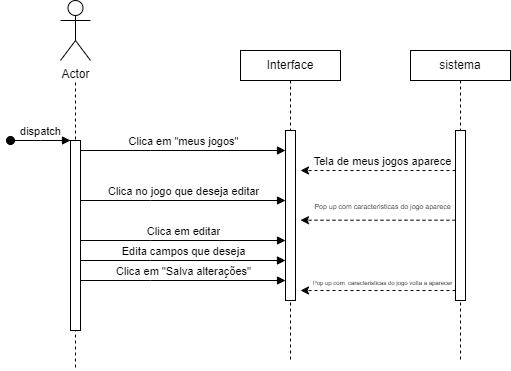

The diagram above was exported from draw.io. Its source (the exported page's mxGraphModel, read from the mxfile embedded in the PNG):
<mxGraphModel dx="1434" dy="764" grid="1" gridSize="10" guides="1" tooltips="1" connect="1" arrows="1" fold="1" page="1" pageScale="1" pageWidth="850" pageHeight="1100" math="0" shadow="0">
  <root>
    <mxCell id="0" />
    <mxCell id="1" parent="0" />
    <mxCell id="zLi3HUwqKdNNaT2oZazL-1" value="" style="shape=umlLifeline;perimeter=lifelinePerimeter;whiteSpace=wrap;html=1;container=0;dropTarget=0;collapsible=0;recursiveResize=0;outlineConnect=0;portConstraint=eastwest;newEdgeStyle={&quot;edgeStyle&quot;:&quot;elbowEdgeStyle&quot;,&quot;elbow&quot;:&quot;vertical&quot;,&quot;curved&quot;:0,&quot;rounded&quot;:0};size=0;" parent="1" vertex="1">
      <mxGeometry x="55" y="130" width="100" height="300" as="geometry" />
    </mxCell>
    <mxCell id="zLi3HUwqKdNNaT2oZazL-2" value="Interface" style="shape=umlLifeline;perimeter=lifelinePerimeter;whiteSpace=wrap;html=1;container=0;dropTarget=0;collapsible=0;recursiveResize=0;outlineConnect=0;portConstraint=eastwest;newEdgeStyle={&quot;edgeStyle&quot;:&quot;elbowEdgeStyle&quot;,&quot;elbow&quot;:&quot;vertical&quot;,&quot;curved&quot;:0,&quot;rounded&quot;:0};fillColor=default;strokeColor=default;rounded=0;size=30;" parent="1" vertex="1">
      <mxGeometry x="270" y="110" width="100" height="310" as="geometry" />
    </mxCell>
    <mxCell id="zLi3HUwqKdNNaT2oZazL-3" value="" style="html=1;points=[];perimeter=orthogonalPerimeter;outlineConnect=0;targetShapes=umlLifeline;portConstraint=eastwest;newEdgeStyle={&quot;edgeStyle&quot;:&quot;elbowEdgeStyle&quot;,&quot;elbow&quot;:&quot;vertical&quot;,&quot;curved&quot;:0,&quot;rounded&quot;:0};" parent="zLi3HUwqKdNNaT2oZazL-2" vertex="1">
      <mxGeometry x="45" y="80" width="10" height="170" as="geometry" />
    </mxCell>
    <mxCell id="zLi3HUwqKdNNaT2oZazL-4" value="Clica em &quot;meus jogos&quot;" style="html=1;verticalAlign=bottom;endArrow=block;edgeStyle=elbowEdgeStyle;elbow=vertical;curved=0;rounded=0;" parent="1" source="zLi3HUwqKdNNaT2oZazL-5" target="zLi3HUwqKdNNaT2oZazL-3" edge="1">
      <mxGeometry relative="1" as="geometry">
        <mxPoint x="195" y="220" as="sourcePoint" />
        <Array as="points">
          <mxPoint x="180" y="210" />
        </Array>
      </mxGeometry>
    </mxCell>
    <mxCell id="zLi3HUwqKdNNaT2oZazL-5" value="" style="html=1;points=[];perimeter=orthogonalPerimeter;outlineConnect=0;targetShapes=umlLifeline;portConstraint=eastwest;newEdgeStyle={&quot;edgeStyle&quot;:&quot;elbowEdgeStyle&quot;,&quot;elbow&quot;:&quot;vertical&quot;,&quot;curved&quot;:0,&quot;rounded&quot;:0};" parent="1" vertex="1">
      <mxGeometry x="100" y="200" width="10" height="190" as="geometry" />
    </mxCell>
    <mxCell id="zLi3HUwqKdNNaT2oZazL-6" value="dispatch" style="html=1;verticalAlign=bottom;startArrow=oval;endArrow=block;startSize=8;edgeStyle=elbowEdgeStyle;elbow=vertical;curved=0;rounded=0;" parent="1" target="zLi3HUwqKdNNaT2oZazL-5" edge="1">
      <mxGeometry relative="1" as="geometry">
        <mxPoint x="40" y="200" as="sourcePoint" />
      </mxGeometry>
    </mxCell>
    <mxCell id="zLi3HUwqKdNNaT2oZazL-7" value="&lt;span style=&quot;background-color: rgb(255, 255, 255);&quot;&gt;Actor&lt;/span&gt;" style="shape=umlActor;verticalLabelPosition=bottom;verticalAlign=top;html=1;outlineConnect=0;labelBackgroundColor=#FF47E7;sketch=0;strokeColor=default;fillColor=none;gradientColor=none;" parent="1" vertex="1">
      <mxGeometry x="90" y="60" width="30" height="60" as="geometry" />
    </mxCell>
    <mxCell id="zLi3HUwqKdNNaT2oZazL-8" value="sistema&lt;br&gt;" style="shape=umlLifeline;perimeter=lifelinePerimeter;whiteSpace=wrap;html=1;container=0;dropTarget=0;collapsible=0;recursiveResize=0;outlineConnect=0;portConstraint=eastwest;newEdgeStyle={&quot;edgeStyle&quot;:&quot;elbowEdgeStyle&quot;,&quot;elbow&quot;:&quot;vertical&quot;,&quot;curved&quot;:0,&quot;rounded&quot;:0};fillColor=default;strokeColor=default;rounded=0;size=30;" parent="1" vertex="1">
      <mxGeometry x="440" y="110" width="100" height="310" as="geometry" />
    </mxCell>
    <mxCell id="zLi3HUwqKdNNaT2oZazL-9" value="" style="html=1;points=[];perimeter=orthogonalPerimeter;outlineConnect=0;targetShapes=umlLifeline;portConstraint=eastwest;newEdgeStyle={&quot;edgeStyle&quot;:&quot;elbowEdgeStyle&quot;,&quot;elbow&quot;:&quot;vertical&quot;,&quot;curved&quot;:0,&quot;rounded&quot;:0};" parent="zLi3HUwqKdNNaT2oZazL-8" vertex="1">
      <mxGeometry x="45" y="80" width="10" height="170" as="geometry" />
    </mxCell>
    <mxCell id="zLi3HUwqKdNNaT2oZazL-10" value="" style="endArrow=classic;html=1;rounded=0;dashed=1;" parent="1" edge="1">
      <mxGeometry width="50" height="50" relative="1" as="geometry">
        <mxPoint x="485" y="230" as="sourcePoint" />
        <mxPoint x="330" y="230" as="targetPoint" />
        <Array as="points">
          <mxPoint x="435" y="230" />
          <mxPoint x="355" y="230" />
        </Array>
      </mxGeometry>
    </mxCell>
    <mxCell id="zLi3HUwqKdNNaT2oZazL-11" value="Tela de meus jogos aparece" style="edgeLabel;html=1;align=center;verticalAlign=middle;resizable=0;points=[];" parent="zLi3HUwqKdNNaT2oZazL-10" connectable="0" vertex="1">
      <mxGeometry x="-0.1556" y="-1" relative="1" as="geometry">
        <mxPoint x="-9" y="-9" as="offset" />
      </mxGeometry>
    </mxCell>
    <mxCell id="zLi3HUwqKdNNaT2oZazL-12" value="Clica no jogo que deseja editar" style="html=1;verticalAlign=bottom;endArrow=block;edgeStyle=elbowEdgeStyle;elbow=vertical;curved=0;rounded=0;" parent="1" edge="1">
      <mxGeometry relative="1" as="geometry">
        <mxPoint x="110" y="260" as="sourcePoint" />
        <Array as="points">
          <mxPoint x="180" y="260" />
        </Array>
        <mxPoint x="315" y="260" as="targetPoint" />
      </mxGeometry>
    </mxCell>
    <mxCell id="zLi3HUwqKdNNaT2oZazL-13" value="Clica em editar" style="html=1;verticalAlign=bottom;endArrow=block;edgeStyle=elbowEdgeStyle;elbow=vertical;curved=0;rounded=0;" parent="1" edge="1">
      <mxGeometry relative="1" as="geometry">
        <mxPoint x="110" y="300" as="sourcePoint" />
        <Array as="points">
          <mxPoint x="180" y="300" />
        </Array>
        <mxPoint x="315" y="300" as="targetPoint" />
      </mxGeometry>
    </mxCell>
    <mxCell id="zLi3HUwqKdNNaT2oZazL-14" value="" style="endArrow=classic;html=1;rounded=0;dashed=1;" parent="1" edge="1">
      <mxGeometry width="50" height="50" relative="1" as="geometry">
        <mxPoint x="485" y="279.71" as="sourcePoint" />
        <mxPoint x="330" y="279.71" as="targetPoint" />
        <Array as="points">
          <mxPoint x="435" y="279.71" />
          <mxPoint x="355" y="279.71" />
        </Array>
      </mxGeometry>
    </mxCell>
    <mxCell id="zLi3HUwqKdNNaT2oZazL-15" value="&lt;font style=&quot;font-size: 7px;&quot;&gt;Pop up com caracteristicas do jogo aparece&lt;/font&gt;" style="edgeLabel;html=1;align=center;verticalAlign=middle;resizable=0;points=[];" parent="zLi3HUwqKdNNaT2oZazL-14" connectable="0" vertex="1">
      <mxGeometry x="-0.1556" y="-1" relative="1" as="geometry">
        <mxPoint x="-9" y="-14" as="offset" />
      </mxGeometry>
    </mxCell>
    <mxCell id="zLi3HUwqKdNNaT2oZazL-16" value="" style="endArrow=classic;html=1;rounded=0;dashed=1;" parent="1" edge="1">
      <mxGeometry width="50" height="50" relative="1" as="geometry">
        <mxPoint x="485" y="350" as="sourcePoint" />
        <mxPoint x="330" y="350" as="targetPoint" />
        <Array as="points">
          <mxPoint x="435" y="350" />
          <mxPoint x="355" y="350" />
        </Array>
      </mxGeometry>
    </mxCell>
    <mxCell id="zLi3HUwqKdNNaT2oZazL-17" value="&lt;span style=&quot;font-size: 6px;&quot;&gt;Pop up com&amp;nbsp; caracteristicas do jogo volta a aparecer&lt;/span&gt;" style="edgeLabel;html=1;align=center;verticalAlign=middle;resizable=0;points=[];" parent="zLi3HUwqKdNNaT2oZazL-16" connectable="0" vertex="1">
      <mxGeometry x="-0.1556" y="-1" relative="1" as="geometry">
        <mxPoint x="-9" y="-9" as="offset" />
      </mxGeometry>
    </mxCell>
    <mxCell id="zLi3HUwqKdNNaT2oZazL-20" value="Edita campos que deseja" style="html=1;verticalAlign=bottom;endArrow=block;edgeStyle=elbowEdgeStyle;elbow=vertical;curved=0;rounded=0;" parent="1" edge="1">
      <mxGeometry relative="1" as="geometry">
        <mxPoint x="110" y="320" as="sourcePoint" />
        <Array as="points">
          <mxPoint x="180" y="320" />
        </Array>
        <mxPoint x="315" y="320" as="targetPoint" />
      </mxGeometry>
    </mxCell>
    <mxCell id="zLi3HUwqKdNNaT2oZazL-22" value="Clica em &quot;Salva alterações&quot;" style="html=1;verticalAlign=bottom;endArrow=block;edgeStyle=elbowEdgeStyle;elbow=vertical;curved=0;rounded=0;" parent="1" edge="1">
      <mxGeometry relative="1" as="geometry">
        <mxPoint x="110" y="340" as="sourcePoint" />
        <Array as="points">
          <mxPoint x="180" y="340" />
        </Array>
        <mxPoint x="315" y="340" as="targetPoint" />
      </mxGeometry>
    </mxCell>
  </root>
</mxGraphModel>